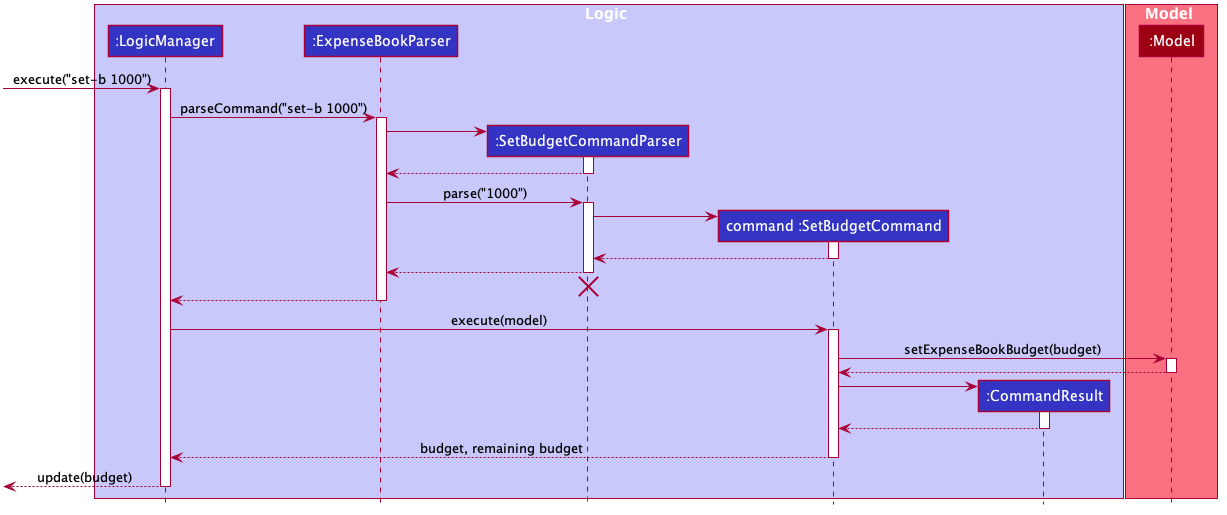

The diagram above was rendered by PlantUML. Its source (embedded in the PNG):
@startuml








skinparam BackgroundColor #FFFFFFF

skinparam Shadowing false

skinparam Class {
    FontColor #FFFFFF
    BorderThickness 1
    BorderColor #FFFFFF
    StereotypeFontColor #FFFFFF
    FontName Arial
}

skinparam Actor {
    BorderColor #000000
    Color #000000
    FontName Arial
}

skinparam Sequence {
    MessageAlign center
    BoxFontSize 15
    BoxPadding 0
    BoxFontColor #FFFFFF
    FontName Arial
}

skinparam Participant {
    FontColor #FFFFFFF
    Padding 20
}

skinparam MinClassWidth 50
skinparam ParticipantPadding 10
skinparam Shadowing false
skinparam DefaultTextAlignment center
skinparam packageStyle Rectangle

hide footbox
hide members
hide circle

box Logic #C8C8FA
participant ":LogicManager" as LogicManager #3333C4
participant ":ExpenseBookParser" as ExpenseBookParser #3333C4
participant ":SetBudgetCommandParser" as SetBudgetCommandParser #3333C4
participant "command :SetBudgetCommand" as SetBudgetCommand #3333C4
participant ":CommandResult" as CommandResult #3333C4
end box

box Model #F97181
participant ":Model" as Model #9D0012
end box

[-> LogicManager : execute("set-b 1000")
activate LogicManager

LogicManager -> ExpenseBookParser : parseCommand("set-b 1000")
activate ExpenseBookParser

create SetBudgetCommandParser
ExpenseBookParser -> SetBudgetCommandParser
activate SetBudgetCommandParser

SetBudgetCommandParser --> ExpenseBookParser
deactivate SetBudgetCommandParser

ExpenseBookParser -> SetBudgetCommandParser : parse("1000")
activate SetBudgetCommandParser

create SetBudgetCommand
SetBudgetCommandParser -> SetBudgetCommand
activate SetBudgetCommand

SetBudgetCommand --> SetBudgetCommandParser
deactivate SetBudgetCommand

SetBudgetCommandParser --> ExpenseBookParser
deactivate SetBudgetCommandParser
SetBudgetCommandParser -[hidden]-> ExpenseBookParser
destroy SetBudgetCommandParser

ExpenseBookParser --> LogicManager
deactivate ExpenseBookParser

LogicManager -> SetBudgetCommand : execute(model)
activate SetBudgetCommand

SetBudgetCommand -> Model : setExpenseBookBudget(budget)
activate Model

Model --> SetBudgetCommand
deactivate Model

create CommandResult
SetBudgetCommand -> CommandResult
activate CommandResult

CommandResult --> SetBudgetCommand
deactivate CommandResult

SetBudgetCommand --> LogicManager : budget, remaining budget
deactivate SetBudgetCommand

[<--LogicManager : update(budget)
deactivate LogicManager
@enduml